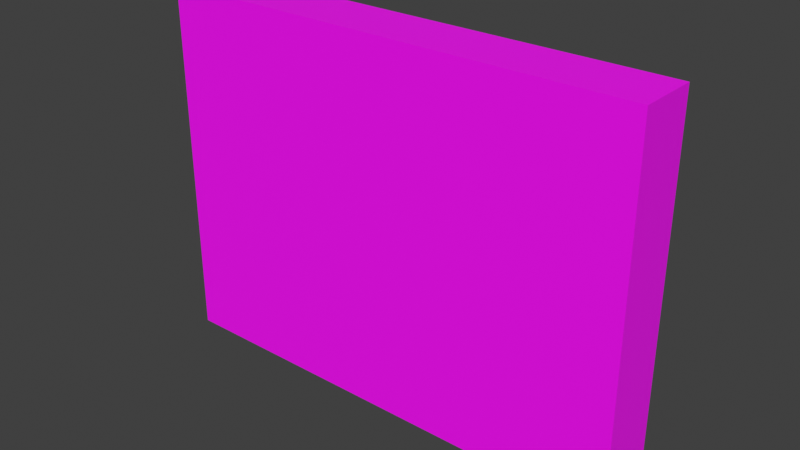 # Source: STRUCTURE_Wall_4x1x3.blend  (saved by Blender 5.1.29; exported with 4.5.12 LTS)
import bpy
from mathutils import Matrix  # noqa: F401  (used for matrix-valued properties, if any)

bpy.ops.wm.read_factory_settings(use_empty=True)
scene = bpy.context.scene
scene.name = 'Scene'

# ---- collections
col_collection = bpy.data.collections.new('Collection'); scene.collection.children.link(col_collection)

# ---- images (referenced by path relative to the original .blend; pixels are not part of the script)
import os
ASSET_DIR = os.environ.get("B2B_ASSET_DIR", "")  # directory of the original .blend (textures are referenced by path, not embedded)
HERE = os.path.dirname(os.path.abspath(__file__))  # packed textures are extracted next to this script under _unpacked/

def load_image(name, relpath, width, height, colorspace="sRGB"):
    """Load a texture the original file referenced (path relative to the .blend, or extracted next to this script)."""
    p = next((c for c in (os.path.join(HERE, relpath), os.path.join(ASSET_DIR, relpath)) if relpath and os.path.exists(c)), "")
    if p:
        img = bpy.data.images.load(p, check_existing=True)
        img.name = name
    else:  # same state as the original file: an image datablock whose file is absent (Cycles renders it pink)
        img = bpy.data.images.new(name, width, height)
        img.source = "FILE"
        img.filepath = "//" + (relpath or name)
    img.colorspace_settings.name = colorspace
    return img
img_base_png = load_image('base.png', 'base.png', 1024, 1024, 'sRGB')

# ---- materials (node trees are filled in below, after node groups)
mat_structure_wall_4x1x3 = bpy.data.materials.new('STRUCTURE_Wall_4x1x3')
mat_structure_wall_4x1x3.alpha_threshold = 0.0
mat_structure_wall_4x1x3.use_backface_culling_lightprobe_volume = False
mat_structure_wall_4x1x3.roughness = 0.5
mat_structure_wall_4x1x3.line_color = (0.0, 0.0, 0.0, 1.0)

# ---- material node trees
mat_structure_wall_4x1x3.use_nodes = True; mat_structure_wall_4x1x3.node_tree.nodes.clear()
_N = mat_structure_wall_4x1x3.node_tree.nodes; _L = mat_structure_wall_4x1x3.node_tree.links
n0 = _N.new('ShaderNodeOutputMaterial'); n0.name = 'Material Output'; n0.location = (599, 167)
n1 = _N.new('ShaderNodeBsdfPrincipled'); n1.name = 'Principled BSDF'; n1.location = (332, 169)
n2 = _N.new('ShaderNodeTexCoord'); n2.name = 'Texture Coordinate'; n2.location = (-339, 127)
n3 = _N.new('ShaderNodeMapping'); n3.name = 'Mapping'; n3.location = (-141, 171)
n3.inputs[3].default_value = (4.0, 4.0, 4.0)
n4 = _N.new('ShaderNodeTexImage'); n4.name = 'Image Texture'; n4.location = (49, 159)
n4.image = img_base_png
_L.new(n1.outputs[0], n0.inputs[0])
_L.new(n4.outputs[0], n1.inputs[0])
_L.new(n3.outputs[0], n4.inputs[0])
_L.new(n2.outputs[2], n3.inputs[0])
n0.is_active_output = True

# ---- world
world_world = bpy.data.worlds.new('World'); scene.world = world_world
world_world.use_nodes = True; world_world.node_tree.nodes.clear()
_N = world_world.node_tree.nodes; _L = world_world.node_tree.links
n0 = _N.new('ShaderNodeOutputWorld'); n0.name = 'World Output'; n0.location = (200, 100)
n1 = _N.new('ShaderNodeBackground'); n1.name = 'Background'; n1.location = (-200, 100)
n1.inputs[0].default_value = (0.05088, 0.05088, 0.05088, 1.0)
_L.new(n1.outputs[0], n0.inputs[0])
n0.is_active_output = True
world_world.color = (0.05088, 0.05088, 0.05088)
world_world.sun_shadow_jitter_overblur = 0.0

# ---- meshes
me_structure_wall_4x1x3 = bpy.data.meshes.new('STRUCTURE_Wall_4x1x3')
me_structure_wall_4x1x3.from_pydata([(-2.0, 0.0, 0.0), (-2.0, 0.0, 3.0), (-2.0, 0.5, 0.0), (-2.0, 0.5, 3.0), (2.0, 0.0, 0.0), (2.0, 0.0, 3.0), (2.0, 0.5, 0.0), (2.0, 0.5, 3.0)], [], [(0, 1, 3, 2), (2, 3, 7, 6), (6, 7, 5, 4), (4, 5, 1, 0), (2, 6, 4, 0), (7, 3, 1, 5)])
_uv = me_structure_wall_4x1x3.uv_layers.new(name='UVMap')
_uv.uv.foreach_set('vector', [0.875, 0.0, 0.875, 0.75, 1.0, 0.75, 1.0, 0.0, 0.0, 0.0, 0.0, 0.75, 1.0, 0.75, 1.0, 0.0, 1.0, 0.0, 1.0, 0.75, 0.875, 0.75, 0.875, 0.0, 1.0, 0.0, 1.0, 0.75, 0.0, 0.75, 0.0, 0.0, 0.0, 0.125, 1.0, 0.125, 1.0, 0.0, 0.0, 0.0, 1.0, 0.125, 0.0, 0.125, 0.0, 0.0, 1.0, 0.0])
me_structure_wall_4x1x3.materials.append(mat_structure_wall_4x1x3)
me_structure_wall_4x1x3.update()

# ---- objects
ob_structure_wall_4x1x3 = bpy.data.objects.new('STRUCTURE_Wall_4x1x3', me_structure_wall_4x1x3)

# ---- transforms, parenting, visibility, modifiers, constraints
ob_structure_wall_4x1x3.location = (0.0, 0.0, 0.0)

# ---- collection membership
col_collection.objects.link(ob_structure_wall_4x1x3)

# ---- scene / render settings (as saved in the file)
scene.frame_start = 1; scene.frame_end = 250; scene.frame_set(1)
scene.render.engine = 'BLENDER_EEVEE_NEXT'
scene.render.bake_bias = 0.0
scene.render.bake_samples = 0
scene.cycles.sampling_pattern = 'TABULATED_SOBOL'
scene.eevee.use_volume_custom_range = False
scene.view_settings.view_transform = 'Standard'
bpy.context.view_layer.update()

# ---- added for rendering (the .blend has no active camera and no usable light): camera, sun
cam_auto = bpy.data.cameras.new('AutoCamera')
cam_auto.lens = 50.0
cam_auto.sensor_width = 36.0
cam_auto.clip_end = 1000.0
ob_auto_camera = bpy.data.objects.new('AutoCamera', cam_auto)
scene.collection.objects.link(ob_auto_camera)
ob_auto_camera.location = (4.6492, -5.32904, 5.21936)
ob_auto_camera.rotation_euler = (1.09748, -7.21219e-08, 0.694738)
scene.camera = ob_auto_camera
light_auto_sun = bpy.data.lights.new('AutoSun', 'SUN')
light_auto_sun.energy = 3.0
light_auto_sun.angle = 0.0523599
ob_auto_sun = bpy.data.objects.new('AutoSun', light_auto_sun)
scene.collection.objects.link(ob_auto_sun)
ob_auto_sun.rotation_euler = (0.872665, 0.174533, 0.523599)
bpy.context.view_layer.update()
